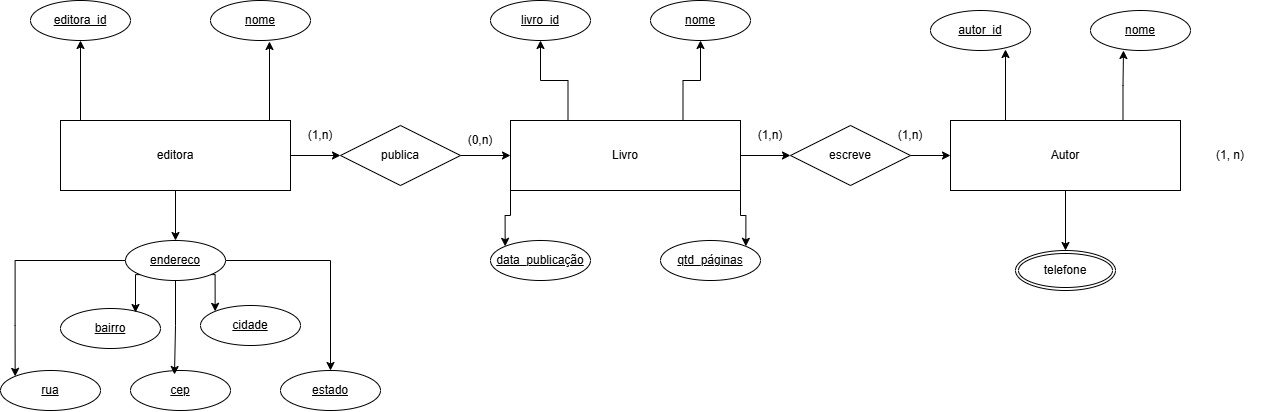

The diagram above was exported from draw.io. Its source (the exported page's mxGraphModel, read from the mxfile embedded in the PNG):
<mxGraphModel dx="2241" dy="982" grid="1" gridSize="10" guides="1" tooltips="1" connect="1" arrows="1" fold="1" page="1" pageScale="1" pageWidth="827" pageHeight="1169" math="0" shadow="0">
  <root>
    <mxCell id="0" />
    <mxCell id="1" parent="0" />
    <mxCell id="6YeWakn3m0zHjtMBG9Ew-4" edge="1" parent="1" source="6YeWakn3m0zHjtMBG9Ew-1" style="edgeStyle=orthogonalEdgeStyle;rounded=0;orthogonalLoop=1;jettySize=auto;html=1;entryX=0.5;entryY=1;entryDx=0;entryDy=0;defaultLabelBackgroundColor=gap;" target="6YeWakn3m0zHjtMBG9Ew-2">
      <mxGeometry relative="1" as="geometry">
        <Array as="points">
          <mxPoint x="80" y="190" />
          <mxPoint x="80" y="190" />
        </Array>
      </mxGeometry>
    </mxCell>
    <mxCell id="6YeWakn3m0zHjtMBG9Ew-10" edge="1" parent="1" source="6YeWakn3m0zHjtMBG9Ew-1" style="edgeStyle=orthogonalEdgeStyle;rounded=0;orthogonalLoop=1;jettySize=auto;html=1;entryX=0.5;entryY=0;entryDx=0;entryDy=0;defaultLabelBackgroundColor=gap;" target="6YeWakn3m0zHjtMBG9Ew-9">
      <mxGeometry relative="1" as="geometry" />
    </mxCell>
    <mxCell id="6YeWakn3m0zHjtMBG9Ew-52" edge="1" parent="1" source="6YeWakn3m0zHjtMBG9Ew-1" style="edgeStyle=orthogonalEdgeStyle;rounded=0;orthogonalLoop=1;jettySize=auto;html=1;entryX=0;entryY=0.5;entryDx=0;entryDy=0;defaultLabelBackgroundColor=gap;" target="6YeWakn3m0zHjtMBG9Ew-51">
      <mxGeometry relative="1" as="geometry" />
    </mxCell>
    <mxCell id="6YeWakn3m0zHjtMBG9Ew-1" parent="1" style="whiteSpace=wrap;html=1;align=center;" value="editora" vertex="1">
      <mxGeometry height="70" width="230" x="50" y="190" as="geometry" />
    </mxCell>
    <mxCell id="6YeWakn3m0zHjtMBG9Ew-2" parent="1" style="ellipse;whiteSpace=wrap;html=1;align=center;fontStyle=4;" value="editora_id" vertex="1">
      <mxGeometry height="40" width="100" x="20" y="70" as="geometry" />
    </mxCell>
    <mxCell id="6YeWakn3m0zHjtMBG9Ew-5" parent="1" style="ellipse;whiteSpace=wrap;html=1;align=center;fontStyle=4;" value="nome" vertex="1">
      <mxGeometry height="40" width="100" x="200" y="70" as="geometry" />
    </mxCell>
    <mxCell id="6YeWakn3m0zHjtMBG9Ew-8" edge="1" parent="1" source="6YeWakn3m0zHjtMBG9Ew-1" style="edgeStyle=orthogonalEdgeStyle;rounded=0;orthogonalLoop=1;jettySize=auto;html=1;exitX=1;exitY=0;exitDx=0;exitDy=0;entryX=0.59;entryY=1.025;entryDx=0;entryDy=0;entryPerimeter=0;defaultLabelBackgroundColor=gap;" target="6YeWakn3m0zHjtMBG9Ew-5">
      <mxGeometry relative="1" as="geometry">
        <Array as="points">
          <mxPoint x="259" y="190" />
        </Array>
      </mxGeometry>
    </mxCell>
    <mxCell id="6YeWakn3m0zHjtMBG9Ew-17" edge="1" parent="1" source="6YeWakn3m0zHjtMBG9Ew-9" style="edgeStyle=orthogonalEdgeStyle;rounded=0;orthogonalLoop=1;jettySize=auto;html=1;exitX=1;exitY=1;exitDx=0;exitDy=0;entryX=0;entryY=0;entryDx=0;entryDy=0;defaultLabelBackgroundColor=gap;" target="6YeWakn3m0zHjtMBG9Ew-13">
      <mxGeometry relative="1" as="geometry" />
    </mxCell>
    <mxCell id="6YeWakn3m0zHjtMBG9Ew-20" edge="1" parent="1" style="edgeStyle=orthogonalEdgeStyle;rounded=0;orthogonalLoop=1;jettySize=auto;html=1;defaultLabelBackgroundColor=gap;">
      <mxGeometry relative="1" as="geometry">
        <mxPoint x="215" y="330" as="sourcePoint" />
        <mxPoint x="320" y="440" as="targetPoint" />
      </mxGeometry>
    </mxCell>
    <mxCell id="6YeWakn3m0zHjtMBG9Ew-21" edge="1" parent="1" source="6YeWakn3m0zHjtMBG9Ew-9" style="edgeStyle=orthogonalEdgeStyle;rounded=0;orthogonalLoop=1;jettySize=auto;html=1;entryX=0;entryY=0;entryDx=0;entryDy=0;defaultLabelBackgroundColor=gap;" target="6YeWakn3m0zHjtMBG9Ew-15">
      <mxGeometry relative="1" as="geometry" />
    </mxCell>
    <mxCell id="6YeWakn3m0zHjtMBG9Ew-9" parent="1" style="ellipse;whiteSpace=wrap;html=1;align=center;fontStyle=4;" value="endereco" vertex="1">
      <mxGeometry height="40" width="100" x="115" y="310" as="geometry" />
    </mxCell>
    <mxCell id="6YeWakn3m0zHjtMBG9Ew-11" parent="1" style="ellipse;whiteSpace=wrap;html=1;align=center;fontStyle=4;" value="estado" vertex="1">
      <mxGeometry height="40" width="100" x="270" y="440" as="geometry" />
    </mxCell>
    <mxCell id="6YeWakn3m0zHjtMBG9Ew-12" parent="1" style="ellipse;whiteSpace=wrap;html=1;align=center;fontStyle=4;" value="cep" vertex="1">
      <mxGeometry height="40" width="100" x="120" y="440" as="geometry" />
    </mxCell>
    <mxCell id="6YeWakn3m0zHjtMBG9Ew-13" parent="1" style="ellipse;whiteSpace=wrap;html=1;align=center;fontStyle=4;" value="cidade" vertex="1">
      <mxGeometry height="40" width="100" x="190" y="375" as="geometry" />
    </mxCell>
    <mxCell id="6YeWakn3m0zHjtMBG9Ew-14" parent="1" style="ellipse;whiteSpace=wrap;html=1;align=center;fontStyle=4;" value="bairro" vertex="1">
      <mxGeometry height="40" width="100" x="50" y="378" as="geometry" />
    </mxCell>
    <mxCell id="6YeWakn3m0zHjtMBG9Ew-15" parent="1" style="ellipse;whiteSpace=wrap;html=1;align=center;fontStyle=4;" value="rua" vertex="1">
      <mxGeometry height="40" width="100" x="-10" y="440" as="geometry" />
    </mxCell>
    <mxCell id="6YeWakn3m0zHjtMBG9Ew-16" edge="1" parent="1" source="6YeWakn3m0zHjtMBG9Ew-9" style="edgeStyle=orthogonalEdgeStyle;rounded=0;orthogonalLoop=1;jettySize=auto;html=1;exitX=0;exitY=1;exitDx=0;exitDy=0;entryX=0.75;entryY=0.1;entryDx=0;entryDy=0;entryPerimeter=0;defaultLabelBackgroundColor=gap;" target="6YeWakn3m0zHjtMBG9Ew-14">
      <mxGeometry relative="1" as="geometry" />
    </mxCell>
    <mxCell id="6YeWakn3m0zHjtMBG9Ew-23" edge="1" parent="1" source="6YeWakn3m0zHjtMBG9Ew-9" style="edgeStyle=orthogonalEdgeStyle;rounded=0;orthogonalLoop=1;jettySize=auto;html=1;entryX=0.44;entryY=0.1;entryDx=0;entryDy=0;entryPerimeter=0;defaultLabelBackgroundColor=gap;" target="6YeWakn3m0zHjtMBG9Ew-12">
      <mxGeometry relative="1" as="geometry" />
    </mxCell>
    <mxCell id="6YeWakn3m0zHjtMBG9Ew-30" edge="1" parent="1" source="6YeWakn3m0zHjtMBG9Ew-27" style="edgeStyle=orthogonalEdgeStyle;rounded=0;orthogonalLoop=1;jettySize=auto;html=1;exitX=0.25;exitY=0;exitDx=0;exitDy=0;entryX=0.5;entryY=1;entryDx=0;entryDy=0;defaultLabelBackgroundColor=gap;" target="6YeWakn3m0zHjtMBG9Ew-28">
      <mxGeometry relative="1" as="geometry" />
    </mxCell>
    <mxCell id="6YeWakn3m0zHjtMBG9Ew-31" edge="1" parent="1" source="6YeWakn3m0zHjtMBG9Ew-27" style="edgeStyle=orthogonalEdgeStyle;rounded=0;orthogonalLoop=1;jettySize=auto;html=1;exitX=0.75;exitY=0;exitDx=0;exitDy=0;entryX=0.5;entryY=1;entryDx=0;entryDy=0;defaultLabelBackgroundColor=gap;" target="6YeWakn3m0zHjtMBG9Ew-29">
      <mxGeometry relative="1" as="geometry" />
    </mxCell>
    <mxCell id="6YeWakn3m0zHjtMBG9Ew-36" edge="1" parent="1" source="6YeWakn3m0zHjtMBG9Ew-27" style="edgeStyle=orthogonalEdgeStyle;rounded=0;orthogonalLoop=1;jettySize=auto;html=1;exitX=1;exitY=1;exitDx=0;exitDy=0;entryX=1;entryY=0;entryDx=0;entryDy=0;defaultLabelBackgroundColor=gap;" target="6YeWakn3m0zHjtMBG9Ew-33">
      <mxGeometry relative="1" as="geometry" />
    </mxCell>
    <mxCell id="6YeWakn3m0zHjtMBG9Ew-37" edge="1" parent="1" source="6YeWakn3m0zHjtMBG9Ew-27" style="edgeStyle=orthogonalEdgeStyle;rounded=0;orthogonalLoop=1;jettySize=auto;html=1;exitX=0;exitY=1;exitDx=0;exitDy=0;entryX=0;entryY=0;entryDx=0;entryDy=0;defaultLabelBackgroundColor=gap;" target="6YeWakn3m0zHjtMBG9Ew-32">
      <mxGeometry relative="1" as="geometry" />
    </mxCell>
    <mxCell id="6YeWakn3m0zHjtMBG9Ew-58" edge="1" parent="1" source="6YeWakn3m0zHjtMBG9Ew-27" style="edgeStyle=orthogonalEdgeStyle;rounded=0;orthogonalLoop=1;jettySize=auto;html=1;entryX=0;entryY=0.5;entryDx=0;entryDy=0;defaultLabelBackgroundColor=gap;" target="6YeWakn3m0zHjtMBG9Ew-57">
      <mxGeometry relative="1" as="geometry" />
    </mxCell>
    <mxCell id="6YeWakn3m0zHjtMBG9Ew-27" parent="1" style="whiteSpace=wrap;html=1;align=center;" value="Livro" vertex="1">
      <mxGeometry height="70" width="230" x="500" y="190" as="geometry" />
    </mxCell>
    <mxCell id="6YeWakn3m0zHjtMBG9Ew-28" parent="1" style="ellipse;whiteSpace=wrap;html=1;align=center;fontStyle=4;" value="livro_id" vertex="1">
      <mxGeometry height="40" width="100" x="480" y="70" as="geometry" />
    </mxCell>
    <mxCell id="6YeWakn3m0zHjtMBG9Ew-29" parent="1" style="ellipse;whiteSpace=wrap;html=1;align=center;fontStyle=4;" value="nome" vertex="1">
      <mxGeometry height="40" width="100" x="640" y="70" as="geometry" />
    </mxCell>
    <mxCell id="6YeWakn3m0zHjtMBG9Ew-32" parent="1" style="ellipse;whiteSpace=wrap;html=1;align=center;fontStyle=4;" value="data_publicação" vertex="1">
      <mxGeometry height="40" width="100" x="480" y="310" as="geometry" />
    </mxCell>
    <mxCell id="6YeWakn3m0zHjtMBG9Ew-33" parent="1" style="ellipse;whiteSpace=wrap;html=1;align=center;fontStyle=4;" value="qtd_páginas" vertex="1">
      <mxGeometry height="40" width="100" x="650" y="310" as="geometry" />
    </mxCell>
    <mxCell id="6YeWakn3m0zHjtMBG9Ew-49" edge="1" parent="1" source="6YeWakn3m0zHjtMBG9Ew-38" style="edgeStyle=orthogonalEdgeStyle;rounded=0;orthogonalLoop=1;jettySize=auto;html=1;entryX=0.5;entryY=0;entryDx=0;entryDy=0;defaultLabelBackgroundColor=gap;" target="6YeWakn3m0zHjtMBG9Ew-48">
      <mxGeometry relative="1" as="geometry" />
    </mxCell>
    <mxCell id="6YeWakn3m0zHjtMBG9Ew-38" parent="1" style="whiteSpace=wrap;html=1;align=center;" value="Autor" vertex="1">
      <mxGeometry height="70" width="230" x="940" y="190" as="geometry" />
    </mxCell>
    <mxCell id="6YeWakn3m0zHjtMBG9Ew-39" parent="1" style="ellipse;whiteSpace=wrap;html=1;align=center;fontStyle=4;" value="autor_id" vertex="1">
      <mxGeometry height="40" width="100" x="920" y="80" as="geometry" />
    </mxCell>
    <mxCell id="6YeWakn3m0zHjtMBG9Ew-40" parent="1" style="ellipse;whiteSpace=wrap;html=1;align=center;fontStyle=4;" value="nome" vertex="1">
      <mxGeometry height="40" width="100" x="1080" y="80" as="geometry" />
    </mxCell>
    <mxCell id="6YeWakn3m0zHjtMBG9Ew-43" edge="1" parent="1" source="6YeWakn3m0zHjtMBG9Ew-38" style="edgeStyle=orthogonalEdgeStyle;rounded=0;orthogonalLoop=1;jettySize=auto;html=1;exitX=0.75;exitY=0;exitDx=0;exitDy=0;entryX=0.33;entryY=1;entryDx=0;entryDy=0;entryPerimeter=0;defaultLabelBackgroundColor=gap;" target="6YeWakn3m0zHjtMBG9Ew-40">
      <mxGeometry relative="1" as="geometry" />
    </mxCell>
    <mxCell id="6YeWakn3m0zHjtMBG9Ew-45" edge="1" parent="1" source="6YeWakn3m0zHjtMBG9Ew-38" style="edgeStyle=orthogonalEdgeStyle;rounded=0;orthogonalLoop=1;jettySize=auto;html=1;exitX=0.25;exitY=0;exitDx=0;exitDy=0;entryX=0.75;entryY=0.975;entryDx=0;entryDy=0;entryPerimeter=0;defaultLabelBackgroundColor=gap;" target="6YeWakn3m0zHjtMBG9Ew-39">
      <mxGeometry relative="1" x="0.0204" as="geometry">
        <Array as="points">
          <mxPoint x="995" y="190" />
        </Array>
      </mxGeometry>
    </mxCell>
    <mxCell id="6YeWakn3m0zHjtMBG9Ew-48" parent="1" style="ellipse;shape=doubleEllipse;margin=3;whiteSpace=wrap;html=1;align=center;" value="telefone" vertex="1">
      <mxGeometry height="40" width="100" x="1005" y="320" as="geometry" />
    </mxCell>
    <mxCell id="6YeWakn3m0zHjtMBG9Ew-50" parent="1" style="text;html=1;whiteSpace=wrap;strokeColor=none;fillColor=none;align=center;verticalAlign=middle;rounded=0;" value="(1, n)" vertex="1">
      <mxGeometry height="30" width="60" x="1190" y="210" as="geometry" />
    </mxCell>
    <mxCell id="6YeWakn3m0zHjtMBG9Ew-53" edge="1" parent="1" source="6YeWakn3m0zHjtMBG9Ew-51" style="edgeStyle=orthogonalEdgeStyle;rounded=0;orthogonalLoop=1;jettySize=auto;html=1;entryX=0;entryY=0.5;entryDx=0;entryDy=0;defaultLabelBackgroundColor=gap;" target="6YeWakn3m0zHjtMBG9Ew-27">
      <mxGeometry relative="1" as="geometry" />
    </mxCell>
    <mxCell id="6YeWakn3m0zHjtMBG9Ew-51" parent="1" style="shape=rhombus;perimeter=rhombusPerimeter;whiteSpace=wrap;html=1;align=center;" value="publica" vertex="1">
      <mxGeometry height="60" width="120" x="330" y="195" as="geometry" />
    </mxCell>
    <mxCell id="6YeWakn3m0zHjtMBG9Ew-54" parent="1" style="text;html=1;whiteSpace=wrap;strokeColor=none;fillColor=none;align=center;verticalAlign=middle;rounded=0;" value="(1,n)" vertex="1">
      <mxGeometry height="30" width="60" x="280" y="190" as="geometry" />
    </mxCell>
    <mxCell id="6YeWakn3m0zHjtMBG9Ew-55" parent="1" style="text;html=1;whiteSpace=wrap;strokeColor=none;fillColor=none;align=center;verticalAlign=middle;rounded=0;" value="(0,n)" vertex="1">
      <mxGeometry height="30" width="60" x="440" y="195" as="geometry" />
    </mxCell>
    <mxCell id="6YeWakn3m0zHjtMBG9Ew-61" edge="1" parent="1" source="6YeWakn3m0zHjtMBG9Ew-57" style="edgeStyle=orthogonalEdgeStyle;rounded=0;orthogonalLoop=1;jettySize=auto;html=1;defaultLabelBackgroundColor=gap;" target="6YeWakn3m0zHjtMBG9Ew-38">
      <mxGeometry relative="1" as="geometry" />
    </mxCell>
    <mxCell id="6YeWakn3m0zHjtMBG9Ew-57" parent="1" style="shape=rhombus;perimeter=rhombusPerimeter;whiteSpace=wrap;html=1;align=center;" value="escreve" vertex="1">
      <mxGeometry height="60" width="120" x="780" y="195" as="geometry" />
    </mxCell>
    <mxCell id="6YeWakn3m0zHjtMBG9Ew-62" parent="1" style="text;html=1;whiteSpace=wrap;strokeColor=none;fillColor=none;align=center;verticalAlign=middle;rounded=0;" value="(1,n)" vertex="1">
      <mxGeometry height="30" width="60" x="730" y="190" as="geometry" />
    </mxCell>
    <mxCell id="6YeWakn3m0zHjtMBG9Ew-63" parent="1" style="text;html=1;whiteSpace=wrap;strokeColor=none;fillColor=none;align=center;verticalAlign=middle;rounded=0;" value="(1,n)" vertex="1">
      <mxGeometry height="30" width="60" x="870" y="190" as="geometry" />
    </mxCell>
  </root>
</mxGraphModel>